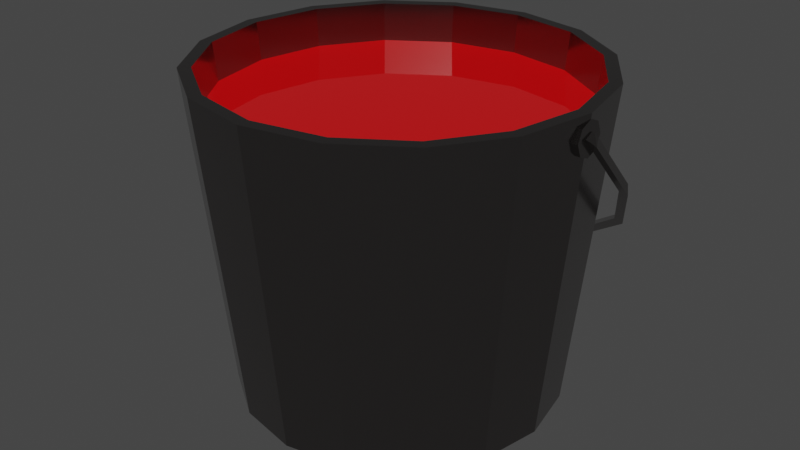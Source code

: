 # Source: bucket1.blend  (saved by Blender 2.92.15; exported with 4.5.12 LTS)
import bpy
from mathutils import Matrix  # noqa: F401  (used for matrix-valued properties, if any)

bpy.ops.wm.read_factory_settings(use_empty=True)
scene = bpy.context.scene
scene.name = 'Scene'

# ---- collections
col_collection = bpy.data.collections.new('Collection'); scene.collection.children.link(col_collection)

# ---- materials (node trees are filled in below, after node groups)
mat_bucket_material1 = bpy.data.materials.new('bucket_material1')
mat_bucket_material1.use_transparent_shadow = False
mat_red_paint = bpy.data.materials.new('red_paint')
mat_red_paint.use_transparent_shadow = False

# ---- material node trees
mat_bucket_material1.use_nodes = True; mat_bucket_material1.node_tree.nodes.clear()
_N = mat_bucket_material1.node_tree.nodes; _L = mat_bucket_material1.node_tree.links
n0 = _N.new('ShaderNodeBsdfPrincipled'); n0.name = 'Principled BSDF'; n0.location = (10, 300)
n0.distribution = 'GGX'
n0.subsurface_method = 'BURLEY'
n0.inputs[0].default_value = (0.2529, 0.2351, 0.2308, 1.0)
n0.inputs[1].default_value = 1.0
n0.inputs[2].default_value = 0.1471
n0.inputs[3].default_value = 1.45
n0.inputs[13].default_value = 0.6029
n0.inputs[27].default_value = (0.0, 0.0, 0.0, 1.0)
n0.inputs[28].default_value = 1.0
n1 = _N.new('ShaderNodeOutputMaterial'); n1.name = 'Material Output'; n1.location = (300, 300)
_L.new(n0.outputs[0], n1.inputs[0])
n1.is_active_output = True
mat_red_paint.use_nodes = True; mat_red_paint.node_tree.nodes.clear()
_N = mat_red_paint.node_tree.nodes; _L = mat_red_paint.node_tree.links
n0 = _N.new('ShaderNodeBsdfPrincipled'); n0.name = 'Principled BSDF'; n0.location = (10, 300)
n0.distribution = 'GGX'
n0.subsurface_method = 'BURLEY'
n0.inputs[0].default_value = (0.8, 0.0, 0.002309, 1.0)
n0.inputs[2].default_value = 0.0
n0.inputs[3].default_value = 1.45
n0.inputs[13].default_value = 0.9412
n0.inputs[27].default_value = (0.0, 0.0, 0.0, 1.0)
n0.inputs[28].default_value = 1.0
n1 = _N.new('ShaderNodeOutputMaterial'); n1.name = 'Material Output'; n1.location = (300, 300)
_L.new(n0.outputs[0], n1.inputs[0])
n1.is_active_output = True

# ---- world
world_world = bpy.data.worlds.new('World'); scene.world = world_world
world_world.use_nodes = True; world_world.node_tree.nodes.clear()
_N = world_world.node_tree.nodes; _L = world_world.node_tree.links
n0 = _N.new('ShaderNodeOutputWorld'); n0.name = 'World Output'; n0.location = (300, 300)
n1 = _N.new('ShaderNodeBackground'); n1.name = 'Background'; n1.location = (10, 300)
n1.inputs[0].default_value = (0.05088, 0.05088, 0.05088, 1.0)
_L.new(n1.outputs[0], n0.inputs[0])
n0.is_active_output = True
world_world.color = (0.05088, 0.05088, 0.05088)
world_world.use_sun_shadow = False
world_world.sun_shadow_jitter_overblur = 0.0

# ---- meshes
me_cylinder = bpy.data.meshes.new('Cylinder')
me_cylinder.from_pydata([(7.729e-08, 0.1925, -0.005303), (6.888e-08, 0.2161, 0.3796), (0.07365, 0.1778, -0.005303), (0.08269, 0.1996, 0.3796), (0.1361, 0.1361, -0.005303), (0.1528, 0.1528, 0.3796), (0.1778, 0.07365, -0.005303), (0.1996, 0.08269, 0.3796), (0.1925, -2.646e-08, -0.005303), (0.2161, -2.902e-08, 0.3796), (0.1778, -0.07365, -0.005303), (0.1996, -0.08269, 0.3796), (0.1361, -0.1361, -0.005303), (0.1528, -0.1528, 0.3796), (0.07365, -0.1778, -0.005303), (0.08269, -0.1996, 0.3796), (1.064e-07, -0.1925, -0.005303), (1.056e-07, -0.2161, 0.3796), (-0.07365, -0.1778, -0.005303), (-0.08269, -0.1996, 0.3796), (-0.1361, -0.1361, -0.005303), (-0.1528, -0.1528, 0.3796), (-0.1778, -0.07365, -0.005303), (-0.1996, -0.08269, 0.3796), (-0.1925, -1.576e-08, -0.005303), (-0.2161, -1.853e-08, 0.3796), (-0.1778, 0.07365, -0.005303), (-0.1996, 0.08269, 0.3796), (-0.1361, 0.1361, -0.005303), (-0.1528, 0.1528, 0.3796), (-0.07365, 0.1778, -0.005303), (-0.08269, 0.1996, 0.3796), (0.08831, 0.2132, 0.3796), (7.312e-08, 0.2308, 0.3796), (0.1632, 0.1632, 0.3796), (0.2132, 0.08831, 0.3796), (0.2308, -2.914e-08, 0.3796), (0.2132, -0.08831, 0.3796), (0.1632, -0.1632, 0.3796), (0.08831, -0.2132, 0.3796), (1.08e-07, -0.2308, 0.3796), (-0.08831, -0.2132, 0.3796), (-0.1632, -0.1632, 0.3796), (-0.2132, -0.08831, 0.3796), (-0.2308, -1.63e-08, 0.3796), (-0.2132, 0.08831, 0.3796), (-0.1632, 0.1632, 0.3796), (-0.08831, 0.2132, 0.3796), (0.08103, 0.1956, 0.335), (6.829e-08, 0.2117, 0.335), (0.1497, 0.1497, 0.335), (0.1956, 0.08103, 0.335), (0.2117, -2.88e-08, 0.335), (0.1956, -0.08103, 0.335), (0.1497, -0.1497, 0.335), (0.08103, -0.1956, 0.335), (1.043e-07, -0.2117, 0.335), (-0.08103, -0.1956, 0.335), (-0.1497, -0.1497, 0.335), (-0.1956, -0.08103, 0.335), (-0.2117, -1.851e-08, 0.335), (-0.1956, 0.08103, 0.335), (-0.1497, 0.1497, 0.335), (-0.08103, 0.1956, 0.335), (0.1301, 0.1799, 0.1565), (0.1949, 0.1318, 0.2075), (0.2299, 0.06898, 0.274), (0.2298, 0.002373, 0.3446), (-0.2309, 0.002433, 0.3445), (-0.2309, 0.06929, 0.2737), (-0.1957, 0.1321, 0.2072), (-0.1309, 0.1801, 0.1563), (-0.04617, 0.206, 0.1288), (0.04548, 0.206, 0.1289), (0.2023, 0.1379, 0.201), (0.1351, 0.1879, 0.1481), (0.2386, 0.07276, 0.27), (0.2384, 0.0008582, 0.3462), (-0.2397, 0.001417, 0.3456), (-0.2396, 0.07307, 0.2697), (-0.2031, 0.1382, 0.2007), (-0.1358, 0.1881, 0.1479), (-0.04789, 0.215, 0.1194), (0.04722, 0.2149, 0.1194), (0.1986, 0.143, 0.2119), (0.1326, 0.192, 0.16), (0.2342, 0.079, 0.2797), (0.2341, 0.009749, 0.3531), (-0.2352, 0.07931, 0.2794), (-0.2353, 0.01006, 0.3528), (-0.1994, 0.1433, 0.2116), (-0.1333, 0.1922, 0.1598), (-0.04703, 0.2186, 0.1318), (0.04635, 0.2186, 0.1318), (-0.2325, 0.005024, 0.358), (-0.2211, 0.005045, 0.3611), (-0.2341, -0.005856, 0.3531), (-0.2278, -0.001276, 0.3488), (0.2331, 0.004331, 0.3585), (0.2154, -0.009033, 0.36), (0.2349, -0.006166, 0.3529), (0.2281, -0.001674, 0.3493), (-0.2186, -0.00609, 0.3574), (-0.2173, -8.197e-05, 0.351), (0.2163, 0.002064, 0.3646), (0.2173, -0.003104, 0.355), (0.2173, -0.02027, 0.3533), (0.2303, -0.02027, 0.3533), (-0.2307, 0.01973, 0.3533), (-0.2177, 0.01973, 0.3533), (-0.2307, 0.01387, 0.3392), (-0.2177, 0.01387, 0.3392), (-0.2307, -0.0002683, 0.3333), (-0.2177, -0.0002683, 0.3333), (-0.2307, -0.01441, 0.3392), (-0.2177, -0.01441, 0.3392), (-0.2307, -0.02027, 0.3533), (-0.2177, -0.02027, 0.3533), (-0.2307, -0.01441, 0.3675), (-0.2177, -0.01441, 0.3675), (-0.2307, -0.0002683, 0.3733), (-0.2177, -0.0002683, 0.3733), (-0.2307, 0.01387, 0.3675), (-0.2177, 0.01387, 0.3675), (0.2303, -0.01441, 0.3392), (0.2173, -0.01441, 0.3392), (0.2303, -0.0002683, 0.3333), (0.2173, -0.0002683, 0.3333), (0.2303, 0.01387, 0.3392), (0.2173, 0.01387, 0.3392), (0.2303, 0.01973, 0.3533), (0.2173, 0.01973, 0.3533), (0.2303, 0.01387, 0.3675), (0.2173, 0.01387, 0.3675), (0.2303, -0.0002683, 0.3733), (0.2173, -0.0002683, 0.3733), (0.2303, -0.01441, 0.3675), (0.2173, -0.01441, 0.3675)], [], [(0, 33, 32, 2), (2, 32, 34, 4), (4, 34, 35, 6), (6, 35, 36, 8), (8, 36, 37, 10), (10, 37, 38, 12), (12, 38, 39, 14), (14, 39, 40, 16), (16, 40, 41, 18), (18, 41, 42, 20), (20, 42, 43, 22), (22, 43, 44, 24), (24, 44, 45, 26), (26, 45, 46, 28), (7, 5, 50, 51), (28, 46, 47, 30), (30, 47, 33, 0), (0, 2, 4, 6, 8, 10, 12, 14, 16, 18, 20, 22, 24, 26, 28, 30), (1, 3, 32, 33), (3, 5, 34, 32), (5, 7, 35, 34), (7, 9, 36, 35), (9, 11, 37, 36), (11, 13, 38, 37), (13, 15, 39, 38), (15, 17, 40, 39), (17, 19, 41, 40), (19, 21, 42, 41), (21, 23, 43, 42), (23, 25, 44, 43), (25, 27, 45, 44), (27, 29, 46, 45), (29, 31, 47, 46), (31, 1, 33, 47), (48, 49, 63, 62, 61, 60, 59, 58, 57, 56, 55, 54, 53, 52, 51, 50), (23, 21, 58, 59), (9, 7, 51, 52), (25, 23, 59, 60), (11, 9, 52, 53), (27, 25, 60, 61), (13, 11, 53, 54), (29, 27, 61, 62), (15, 13, 54, 55), (31, 29, 62, 63), (17, 15, 55, 56), (3, 1, 49, 48), (1, 31, 63, 49), (19, 17, 56, 57), (5, 3, 48, 50), (21, 19, 57, 58), (64, 75, 74, 65), (65, 74, 76, 66), (66, 76, 77, 67), (68, 78, 79, 69), (69, 79, 80, 70), (70, 80, 81, 71), (71, 81, 82, 72), (72, 82, 83, 73), (73, 83, 75, 64), (78, 68, 97, 96), (89, 78, 96, 94), (96, 97, 103, 102), (67, 77, 100, 101), (77, 87, 98, 100), (101, 100, 99, 105), (97, 94, 95, 103), (94, 96, 102, 95), (102, 103, 95), (68, 69, 88, 89), (81, 80, 90, 91), (69, 70, 90, 88), (82, 81, 91, 92), (87, 67, 101, 98), (70, 71, 91, 90), (83, 82, 92, 93), (68, 89, 94, 97), (74, 75, 85, 84), (71, 72, 92, 91), (75, 83, 93, 85), (76, 74, 84, 86), (72, 73, 93, 92), (64, 65, 84, 85), (77, 76, 86, 87), (73, 64, 85, 93), (65, 66, 86, 84), (79, 78, 89, 88), (66, 67, 87, 86), (80, 79, 88, 90), (105, 99, 104), (98, 101, 105, 104), (100, 98, 104, 99), (136, 137, 106, 107), (108, 109, 111, 110), (134, 135, 137, 136), (110, 111, 113, 112), (132, 133, 135, 134), (112, 113, 115, 114), (130, 131, 133, 132), (114, 115, 117, 116), (128, 129, 131, 130), (116, 117, 119, 118), (126, 127, 129, 128), (118, 119, 121, 120), (107, 106, 125, 124), (124, 125, 127, 126), (120, 121, 123, 122), (107, 124, 126, 128, 130, 132, 134, 136), (122, 123, 109, 108), (108, 110, 112, 114, 116, 118, 120, 122)])
me_cylinder.polygons.foreach_set('material_index', [0, 0, 0, 0, 0, 0, 0, 0, 0, 0, 0, 0, 0, 0, 0, 0, 0, 0, 0, 0, 0, 0, 0, 0, 0, 0, 0, 0, 0, 0, 0, 0, 0, 0, 1, 0, 0, 0, 0, 0, 0, 0, 0, 0, 0, 0, 0, 0, 0, 0, 0, 0, 0, 0, 0, 0, 0, 0, 0, 0, 0, 0, 0, 0, 0, 0, 0, 0, 0, 0, 0, 0, 0, 0, 0, 0, 0, 0, 0, 0, 0, 0, 0, 0, 0, 0, 0, 0, 0, 0, 0, 0, 0, 0, 0, 0, 0, 0, 0, 0, 0, 0, 0, 0, 0, 0, 0, 0, 0])
_uv = me_cylinder.uv_layers.new(name='UVMap')
_uv.uv.foreach_set('vector', [1.0, 0.5, 1.0, 1.0, 0.9375, 1.0, 0.9375, 0.5, 0.9375, 0.5, 0.9375, 1.0, 0.875, 1.0, 0.875, 0.5, 0.875, 0.5, 0.875, 1.0, 0.8125, 1.0, 0.8125, 0.5, 0.8125, 0.5, 0.8125, 1.0, 0.75, 1.0, 0.75, 0.5, 0.75, 0.5, 0.75, 1.0, 0.6875, 1.0, 0.6875, 0.5, 0.6875, 0.5, 0.6875, 1.0, 0.625, 1.0, 0.625, 0.5, 0.625, 0.5, 0.625, 1.0, 0.5625, 1.0, 0.5625, 0.5, 0.5625, 0.5, 0.5625, 1.0, 0.5, 1.0, 0.5, 0.5, 0.5, 0.5, 0.5, 1.0, 0.4375, 1.0, 0.4375, 0.5, 0.4375, 0.5, 0.4375, 1.0, 0.375, 1.0, 0.375, 0.5, 0.375, 0.5, 0.375, 1.0, 0.3125, 1.0, 0.3125, 0.5, 0.3125, 0.5, 0.3125, 1.0, 0.25, 1.0, 0.25, 0.5, 0.25, 0.5, 0.25, 1.0, 0.1875, 1.0, 0.1875, 0.5, 0.1875, 0.5, 0.1875, 1.0, 0.125, 1.0, 0.125, 0.5, 0.4576, 0.336, 0.4089, 0.4089, 0.4089, 0.4089, 0.4576, 0.336, 0.125, 0.5, 0.125, 1.0, 0.0625, 1.0, 0.0625, 0.5, 0.0625, 0.5, 0.0625, 1.0, 0.0, 1.0, 0.0, 0.5, 0.75, 0.49, 0.8418, 0.4717, 0.9197, 0.4197, 0.9717, 0.3418, 0.99, 0.25, 0.9717, 0.1582, 0.9197, 0.08029, 0.8418, 0.02827, 0.75, 0.01, 0.6582, 0.02827, 0.5803, 0.08029, 0.5283, 0.1582, 0.51, 0.25, 0.5283, 0.3418, 0.5803, 0.4197, 0.6582, 0.4717, 0.25, 0.4747, 0.336, 0.4576, 0.3418, 0.4717, 0.25, 0.49, 0.336, 0.4576, 0.4089, 0.4089, 0.4197, 0.4197, 0.3418, 0.4717, 0.4089, 0.4089, 0.4576, 0.336, 0.4717, 0.3418, 0.4197, 0.4197, 0.4576, 0.336, 0.4747, 0.25, 0.49, 0.25, 0.4717, 0.3418, 0.4747, 0.25, 0.4576, 0.164, 0.4717, 0.1582, 0.49, 0.25, 0.4576, 0.164, 0.4089, 0.0911, 0.4197, 0.08029, 0.4717, 0.1582, 0.4089, 0.0911, 0.336, 0.04239, 0.3418, 0.02827, 0.4197, 0.08029, 0.336, 0.04239, 0.25, 0.02528, 0.25, 0.01, 0.3418, 0.02827, 0.25, 0.02528, 0.164, 0.04239, 0.1582, 0.02827, 0.25, 0.01, 0.164, 0.04239, 0.0911, 0.0911, 0.08029, 0.08029, 0.1582, 0.02827, 0.0911, 0.0911, 0.04239, 0.164, 0.02827, 0.1582, 0.08029, 0.08029, 0.04239, 0.164, 0.02528, 0.25, 0.01, 0.25, 0.02827, 0.1582, 0.02528, 0.25, 0.04239, 0.336, 0.02827, 0.3418, 0.01, 0.25, 0.04239, 0.336, 0.0911, 0.4089, 0.08029, 0.4197, 0.02827, 0.3418, 0.0911, 0.4089, 0.164, 0.4576, 0.1582, 0.4717, 0.08029, 0.4197, 0.164, 0.4576, 0.25, 0.4747, 0.25, 0.49, 0.1582, 0.4717, 0.336, 0.4576, 0.25, 0.4747, 0.164, 0.4576, 0.0911, 0.4089, 0.04239, 0.336, 0.02528, 0.25, 0.04239, 0.164, 0.0911, 0.0911, 0.164, 0.04239, 0.25, 0.02528, 0.336, 0.04239, 0.4089, 0.0911, 0.4576, 0.164, 0.4747, 0.25, 0.4576, 0.336, 0.4089, 0.4089, 0.04239, 0.164, 0.0911, 0.0911, 0.0911, 0.0911, 0.04239, 0.164, 0.4747, 0.25, 0.4576, 0.336, 0.4576, 0.336, 0.4747, 0.25, 0.02528, 0.25, 0.04239, 0.164, 0.04239, 0.164, 0.02528, 0.25, 0.4576, 0.164, 0.4747, 0.25, 0.4747, 0.25, 0.4576, 0.164, 0.04239, 0.336, 0.02528, 0.25, 0.02528, 0.25, 0.04239, 0.336, 0.4089, 0.0911, 0.4576, 0.164, 0.4576, 0.164, 0.4089, 0.0911, 0.0911, 0.4089, 0.04239, 0.336, 0.04239, 0.336, 0.0911, 0.4089, 0.336, 0.04239, 0.4089, 0.0911, 0.4089, 0.0911, 0.336, 0.04239, 0.164, 0.4576, 0.0911, 0.4089, 0.0911, 0.4089, 0.164, 0.4576, 0.25, 0.02528, 0.336, 0.04239, 0.336, 0.04239, 0.25, 0.02528, 0.336, 0.4576, 0.25, 0.4747, 0.25, 0.4747, 0.336, 0.4576, 0.25, 0.4747, 0.164, 0.4576, 0.164, 0.4576, 0.25, 0.4747, 0.164, 0.04239, 0.25, 0.02528, 0.25, 0.02528, 0.164, 0.04239, 0.4089, 0.4089, 0.336, 0.4576, 0.336, 0.4576, 0.4089, 0.4089, 0.0911, 0.0911, 0.164, 0.04239, 0.164, 0.04239, 0.0911, 0.0911, 0.25, 0.4747, 0.25, 0.49, 0.3418, 0.4717, 0.336, 0.4576, 0.336, 0.4576, 0.3418, 0.4717, 0.4197, 0.4197, 0.4089, 0.4089, 0.4089, 0.4089, 0.4197, 0.4197, 0.4717, 0.3418, 0.4576, 0.336, 0.0911, 0.0911, 0.08029, 0.08029, 0.02827, 0.1582, 0.04239, 0.164, 0.04239, 0.164, 0.02827, 0.1582, 0.01, 0.25, 0.02528, 0.25, 0.02528, 0.25, 0.01, 0.25, 0.02827, 0.3418, 0.04239, 0.336, 0.04239, 0.336, 0.02827, 0.3418, 0.08029, 0.4197, 0.0911, 0.4089, 0.0911, 0.4089, 0.08029, 0.4197, 0.1582, 0.4717, 0.164, 0.4576, 0.164, 0.4576, 0.1582, 0.4717, 0.25, 0.49, 0.25, 0.4747, 0.08029, 0.08029, 0.0911, 0.0911, 0.0911, 0.0911, 0.08029, 0.08029, 0.08029, 0.08029, 0.08029, 0.08029, 0.08029, 0.08029, 0.08029, 0.08029, 0.08029, 0.08029, 0.0911, 0.0911, 0.0911, 0.0911, 0.08029, 0.08029, 0.4576, 0.336, 0.4717, 0.3418, 0.4717, 0.3418, 0.4576, 0.336, 0.4717, 0.3418, 0.4717, 0.3418, 0.4717, 0.3418, 0.4717, 0.3418, 0.4576, 0.336, 0.4717, 0.3418, 0.4717, 0.3418, 0.4576, 0.336, 0.0911, 0.0911, 0.0911, 0.0911, 0.0911, 0.0911, 0.0911, 0.0911, 0.08029, 0.08029, 0.08029, 0.08029, 0.08029, 0.08029, 0.08029, 0.08029, 0.08029, 0.08029, 0.0911, 0.0911, 0.08029, 0.08029, 0.0911, 0.0911, 0.04239, 0.164, 0.04239, 0.164, 0.0911, 0.0911, 0.02827, 0.3418, 0.01, 0.25, 0.01, 0.25, 0.02827, 0.3418, 0.04239, 0.164, 0.02528, 0.25, 0.02528, 0.25, 0.04239, 0.164, 0.08029, 0.4197, 0.02827, 0.3418, 0.02827, 0.3418, 0.08029, 0.4197, 0.4576, 0.336, 0.4576, 0.336, 0.4576, 0.336, 0.4576, 0.336, 0.02528, 0.25, 0.04239, 0.336, 0.04239, 0.336, 0.02528, 0.25, 0.1582, 0.4717, 0.08029, 0.4197, 0.08029, 0.4197, 0.1582, 0.4717, 0.0911, 0.0911, 0.0911, 0.0911, 0.0911, 0.0911, 0.0911, 0.0911, 0.3418, 0.4717, 0.25, 0.49, 0.25, 0.49, 0.3418, 0.4717, 0.04239, 0.336, 0.0911, 0.4089, 0.0911, 0.4089, 0.04239, 0.336, 0.25, 0.49, 0.1582, 0.4717, 0.1582, 0.4717, 0.25, 0.49, 0.4197, 0.4197, 0.3418, 0.4717, 0.3418, 0.4717, 0.4197, 0.4197, 0.0911, 0.4089, 0.164, 0.4576, 0.164, 0.4576, 0.0911, 0.4089, 0.25, 0.4747, 0.336, 0.4576, 0.336, 0.4576, 0.25, 0.4747, 0.4717, 0.3418, 0.4197, 0.4197, 0.4197, 0.4197, 0.4717, 0.3418, 0.164, 0.4576, 0.25, 0.4747, 0.25, 0.4747, 0.164, 0.4576, 0.336, 0.4576, 0.4089, 0.4089, 0.4089, 0.4089, 0.336, 0.4576, 0.02827, 0.1582, 0.08029, 0.08029, 0.08029, 0.08029, 0.02827, 0.1582, 0.4089, 0.4089, 0.4576, 0.336, 0.4576, 0.336, 0.4089, 0.4089, 0.01, 0.25, 0.02827, 0.1582, 0.02827, 0.1582, 0.01, 0.25, 0.4576, 0.336, 0.4717, 0.3418, 0.4576, 0.336, 0.4576, 0.336, 0.4576, 0.336, 0.4576, 0.336, 0.4576, 0.336, 0.4717, 0.3418, 0.4717, 0.3418, 0.4717, 0.3418, 0.4717, 0.3418, 0.125, 0.5, 0.125, 1.0, 0.0, 1.0, 0.0, 0.5, 1.0, 0.5, 1.0, 1.0, 0.875, 1.0, 0.875, 0.5, 0.25, 0.5, 0.25, 1.0, 0.125, 1.0, 0.125, 0.5, 0.875, 0.5, 0.875, 1.0, 0.75, 1.0, 0.75, 0.5, 0.375, 0.5, 0.375, 1.0, 0.25, 1.0, 0.25, 0.5, 0.75, 0.5, 0.75, 1.0, 0.625, 1.0, 0.625, 0.5, 0.5, 0.5, 0.5, 1.0, 0.375, 1.0, 0.375, 0.5, 0.625, 0.5, 0.625, 1.0, 0.5, 1.0, 0.5, 0.5, 0.625, 0.5, 0.625, 1.0, 0.5, 1.0, 0.5, 0.5, 0.5, 0.5, 0.5, 1.0, 0.375, 1.0, 0.375, 0.5, 0.75, 0.5, 0.75, 1.0, 0.625, 1.0, 0.625, 0.5, 0.375, 0.5, 0.375, 1.0, 0.25, 1.0, 0.25, 0.5, 1.0, 0.5, 1.0, 1.0, 0.875, 1.0, 0.875, 0.5, 0.875, 0.5, 0.875, 1.0, 0.75, 1.0, 0.75, 0.5, 0.25, 0.5, 0.25, 1.0, 0.125, 1.0, 0.125, 0.5, 0.75, 0.49, 0.9197, 0.4197, 0.99, 0.25, 0.9197, 0.08029, 0.75, 0.01, 0.5803, 0.08029, 0.51, 0.25, 0.5803, 0.4197, 0.125, 0.5, 0.125, 1.0, 0.0, 1.0, 0.0, 0.5, 0.75, 0.49, 0.9197, 0.4197, 0.99, 0.25, 0.9197, 0.08029, 0.75, 0.01, 0.5803, 0.08029, 0.51, 0.25, 0.5803, 0.4197])
me_cylinder.materials.append(mat_bucket_material1)
me_cylinder.materials.append(mat_red_paint)
me_cylinder.use_remesh_fix_poles = True
me_cylinder.use_remesh_preserve_attributes = False
me_cylinder.use_mirror_vertex_groups = False
me_cylinder.update()

# ---- objects
ob_bucket = bpy.data.objects.new('Bucket', me_cylinder)

# ---- transforms, parenting, visibility, modifiers, constraints
ob_bucket.location = (0.0, 0.0, 0.0)
ob_bucket.lineart.crease_threshold = 0.0

# ---- collection membership
col_collection.objects.link(ob_bucket)

# ---- scene / render settings (as saved in the file)
scene.frame_start = 1; scene.frame_end = 250; scene.frame_set(1)
scene.render.engine = 'BLENDER_EEVEE_NEXT'
scene.cycles.use_denoising = False
scene.cycles.samples = 128
scene.cycles.sampling_pattern = 'TABULATED_SOBOL'
scene.cycles.use_adaptive_sampling = False
scene.cycles.use_light_tree = False
scene.view_settings.view_transform = 'Filmic'
bpy.context.view_layer.update()

# ---- added for rendering (the .blend has no active camera and no usable light): camera, sun
cam_auto = bpy.data.cameras.new('AutoCamera')
cam_auto.lens = 50.0
cam_auto.sensor_width = 36.0
cam_auto.clip_end = 1000.0
ob_auto_camera = bpy.data.objects.new('AutoCamera', cam_auto)
scene.collection.objects.link(ob_auto_camera)
ob_auto_camera.location = (0.710069, -0.852757, 0.755653)
ob_auto_camera.rotation_euler = (1.09748, -7.21219e-08, 0.694738)
scene.camera = ob_auto_camera
light_auto_sun = bpy.data.lights.new('AutoSun', 'SUN')
light_auto_sun.energy = 3.0
light_auto_sun.angle = 0.0523599
ob_auto_sun = bpy.data.objects.new('AutoSun', light_auto_sun)
scene.collection.objects.link(ob_auto_sun)
ob_auto_sun.rotation_euler = (0.872665, 0.174533, 0.523599)
bpy.context.view_layer.update()

